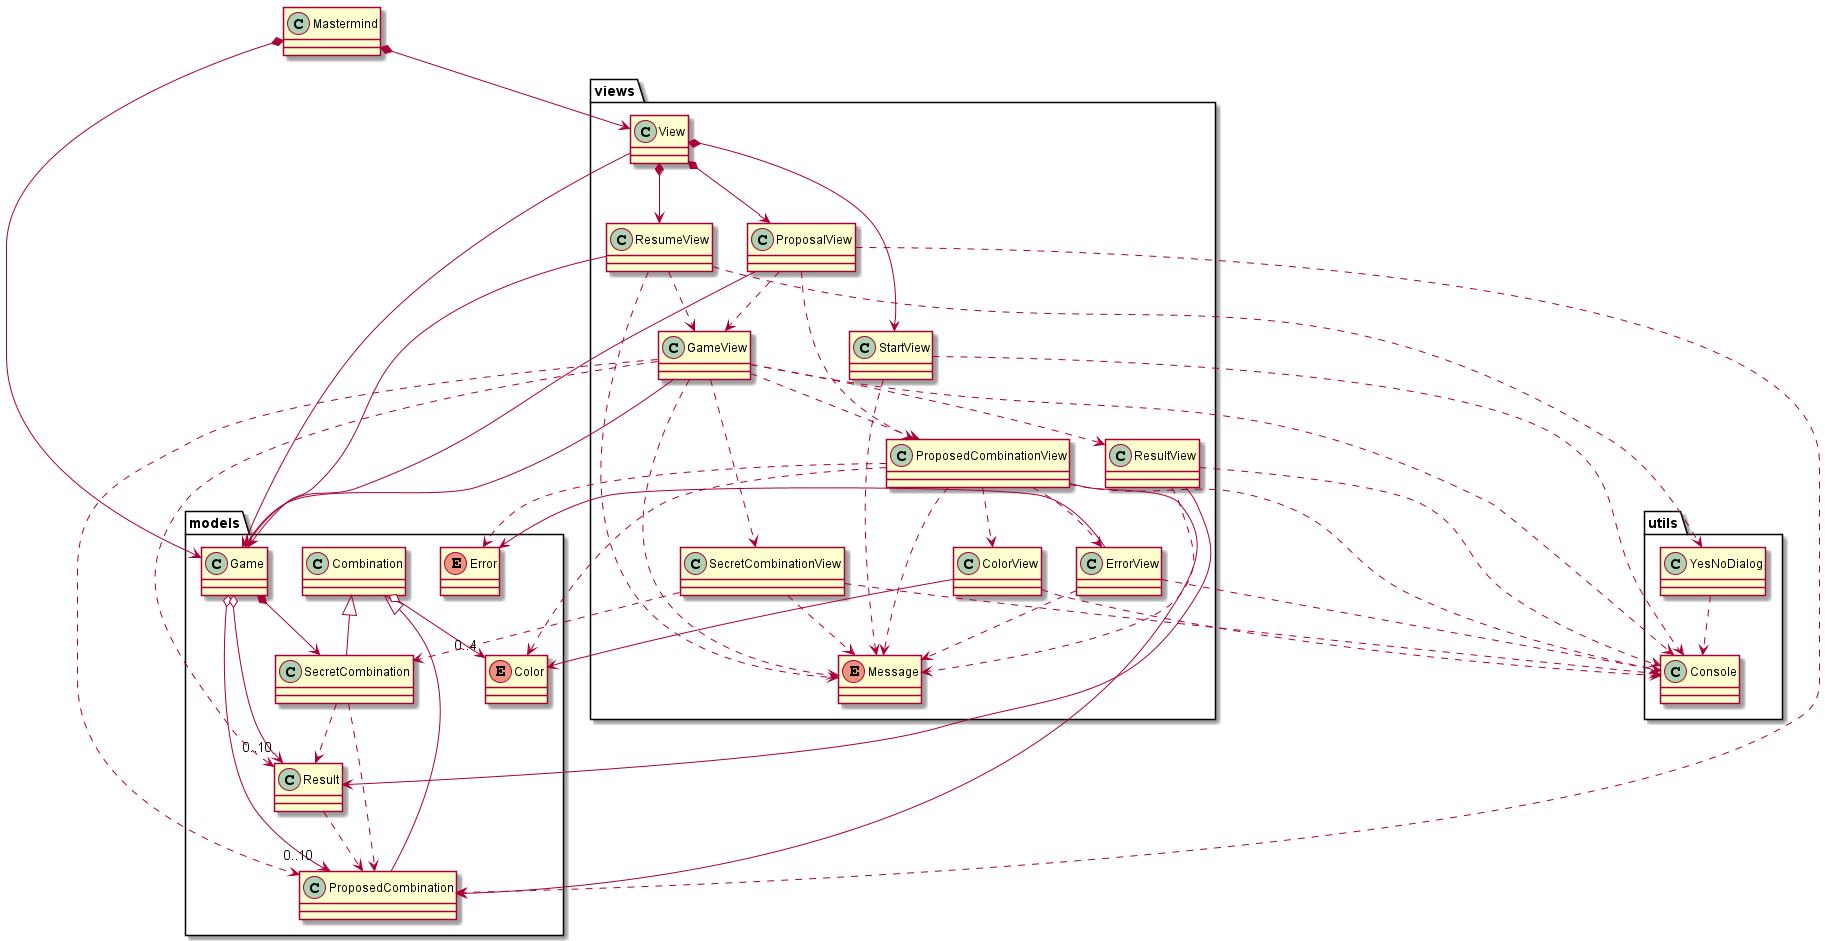

The diagram above was rendered by PlantUML. Its source (embedded in the PNG):
@startuml Vista-modelo

Class Mastermind

Mastermind *--> models.Game
Mastermind *--> views.View

Package models <<Folder>> {

    Class Game
    Game *--> SecretCombination
    Game o--> "0..10" ProposedCombination
    Game o--> "0..10" Result

    Class Combination
    Combination <|-- SecretCombination
    Combination <|-- ProposedCombination
    Combination o--> "0..4" Color

    Class SecretCombination
    SecretCombination ..> ProposedCombination
    SecretCombination ..> Result

    Class ProposedCombination

    Class Result
    Result ..> ProposedCombination

    Enum Error

    Enum Color

}

Package views <<Folder>> {

    Class View
    View --> models.Game
    View *--> StartView
    View *--> ProposalView
    View *--> ResumeView

    Class StartView
    StartView ..> Message
    StartView ..> utils.Console

    Class ProposalView
    ProposalView --> models.Game
    ProposalView ..> GameView
    ProposalView ..> models.ProposedCombination
    ProposalView ..> ProposedCombinationView

    Class GameView
    GameView --> models.Game
    GameView ..> utils.Console
    GameView ..> Message
    GameView ..> SecretCombinationView
    GameView ..> models.ProposedCombination
    GameView ..> ProposedCombinationView
    GameView ..> models.Result
    GameView ..> ResultView

    Class SecretCombinationView
    SecretCombinationView ..> models.SecretCombination
    SecretCombinationView ..> utils.Console
    SecretCombinationView ..> Message

    Class ResultView
    ResultView --> models.Result
    ResultView ..> utils.Console
    ResultView ..> Message

    Class ProposedCombinationView
    ProposedCombinationView --> models.ProposedCombination
    ProposedCombinationView ..> utils.Console
    ProposedCombinationView ..> models.Error
    ProposedCombinationView ..> Message
    ProposedCombinationView ..> models.Color
    ProposedCombinationView ..> ColorView
    ProposedCombinationView ..> ErrorView

    Class ErrorView
    ErrorView --> models.Error
    ErrorView ..> utils.Console
    ErrorView ..> Message

    Class ColorView
    ColorView --> models.Color
    ColorView ..> utils.Console

    Class ResumeView
    ResumeView --> models.Game
    ResumeView ..> GameView
    ResumeView ..> utils.YesNoDialog
    ResumeView ..> Message

    Enum Message

}

Package utils <<Folder>> {
    Class YesNoDialog
    YesNoDialog ..> Console

    Class Console

}

@enduml